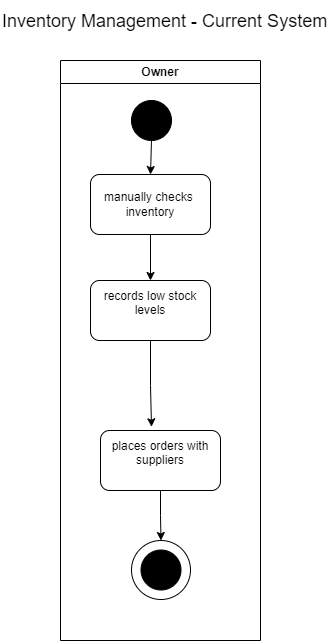

The diagram above was exported from draw.io. Its source (the exported page's mxGraphModel, read from the mxfile embedded in the PNG):
<mxGraphModel dx="-106" dy="876" grid="1" gridSize="10" guides="1" tooltips="1" connect="1" arrows="1" fold="1" page="1" pageScale="1" pageWidth="850" pageHeight="1100" math="0" shadow="0">
  <root>
    <mxCell id="0" />
    <mxCell id="1" parent="0" />
    <mxCell id="leFOy5J7XUi1yDqfso6R-1" value="Owner" style="swimlane;whiteSpace=wrap;html=1;startSize=23;" parent="1" vertex="1">
      <mxGeometry x="1190" y="190" width="200" height="580" as="geometry" />
    </mxCell>
    <mxCell id="leFOy5J7XUi1yDqfso6R-2" value="&#10;places orders with suppliers&#10;&#10;" style="rounded=1;whiteSpace=wrap;html=1;" parent="leFOy5J7XUi1yDqfso6R-1" vertex="1">
      <mxGeometry x="40" y="370" width="120" height="60" as="geometry" />
    </mxCell>
    <mxCell id="leFOy5J7XUi1yDqfso6R-3" value="&#10;records low stock levels&#10;&#10;" style="rounded=1;whiteSpace=wrap;html=1;" parent="leFOy5J7XUi1yDqfso6R-1" vertex="1">
      <mxGeometry x="30" y="220" width="120" height="60" as="geometry" />
    </mxCell>
    <mxCell id="leFOy5J7XUi1yDqfso6R-4" value="" style="ellipse;whiteSpace=wrap;html=1;fillColor=#000000;" parent="leFOy5J7XUi1yDqfso6R-1" vertex="1">
      <mxGeometry x="71" y="40" width="40" height="40" as="geometry" />
    </mxCell>
    <mxCell id="leFOy5J7XUi1yDqfso6R-5" value="&lt;br&gt;manually checks&amp;nbsp; inventory&lt;div&gt;&lt;br/&gt;&lt;/div&gt;" style="rounded=1;whiteSpace=wrap;html=1;" parent="leFOy5J7XUi1yDqfso6R-1" vertex="1">
      <mxGeometry x="30" y="114" width="120" height="60" as="geometry" />
    </mxCell>
    <mxCell id="leFOy5J7XUi1yDqfso6R-6" style="edgeStyle=orthogonalEdgeStyle;rounded=0;orthogonalLoop=1;jettySize=auto;html=1;entryX=0.5;entryY=0;entryDx=0;entryDy=0;" parent="leFOy5J7XUi1yDqfso6R-1" source="leFOy5J7XUi1yDqfso6R-5" target="leFOy5J7XUi1yDqfso6R-3" edge="1">
      <mxGeometry relative="1" as="geometry" />
    </mxCell>
    <mxCell id="leFOy5J7XUi1yDqfso6R-7" value="" style="endArrow=classic;html=1;rounded=0;exitX=0.5;exitY=1;exitDx=0;exitDy=0;entryX=0.5;entryY=0;entryDx=0;entryDy=0;" parent="leFOy5J7XUi1yDqfso6R-1" source="leFOy5J7XUi1yDqfso6R-4" target="leFOy5J7XUi1yDqfso6R-5" edge="1">
      <mxGeometry width="50" height="50" relative="1" as="geometry">
        <mxPoint x="340" y="250" as="sourcePoint" />
        <mxPoint x="390" y="200" as="targetPoint" />
      </mxGeometry>
    </mxCell>
    <mxCell id="leFOy5J7XUi1yDqfso6R-8" value="" style="ellipse;whiteSpace=wrap;html=1;aspect=fixed;" parent="leFOy5J7XUi1yDqfso6R-1" vertex="1">
      <mxGeometry x="71" y="480" width="59" height="59" as="geometry" />
    </mxCell>
    <mxCell id="leFOy5J7XUi1yDqfso6R-9" value="" style="ellipse;whiteSpace=wrap;html=1;fillColor=#000000;" parent="leFOy5J7XUi1yDqfso6R-1" vertex="1">
      <mxGeometry x="80.5" y="489.5" width="40" height="40" as="geometry" />
    </mxCell>
    <mxCell id="leFOy5J7XUi1yDqfso6R-10" style="edgeStyle=orthogonalEdgeStyle;rounded=0;orthogonalLoop=1;jettySize=auto;html=1;entryX=0.425;entryY=-0.062;entryDx=0;entryDy=0;entryPerimeter=0;" parent="leFOy5J7XUi1yDqfso6R-1" source="leFOy5J7XUi1yDqfso6R-3" target="leFOy5J7XUi1yDqfso6R-2" edge="1">
      <mxGeometry relative="1" as="geometry">
        <mxPoint x="-90" y="270" as="targetPoint" />
      </mxGeometry>
    </mxCell>
    <mxCell id="leFOy5J7XUi1yDqfso6R-11" style="edgeStyle=orthogonalEdgeStyle;rounded=0;orthogonalLoop=1;jettySize=auto;html=1;entryX=0.5;entryY=0;entryDx=0;entryDy=0;" parent="leFOy5J7XUi1yDqfso6R-1" source="leFOy5J7XUi1yDqfso6R-2" target="leFOy5J7XUi1yDqfso6R-8" edge="1">
      <mxGeometry relative="1" as="geometry">
        <mxPoint x="-110" y="400" as="targetPoint" />
      </mxGeometry>
    </mxCell>
    <mxCell id="leFOy5J7XUi1yDqfso6R-12" value="&lt;font style=&quot;font-size: 18px;&quot;&gt;Inventory Management - Current System&lt;/font&gt;" style="text;whiteSpace=wrap;html=1;fontSize=21;" parent="1" vertex="1">
      <mxGeometry x="1130" y="130" width="330" height="40" as="geometry" />
    </mxCell>
  </root>
</mxGraphModel>